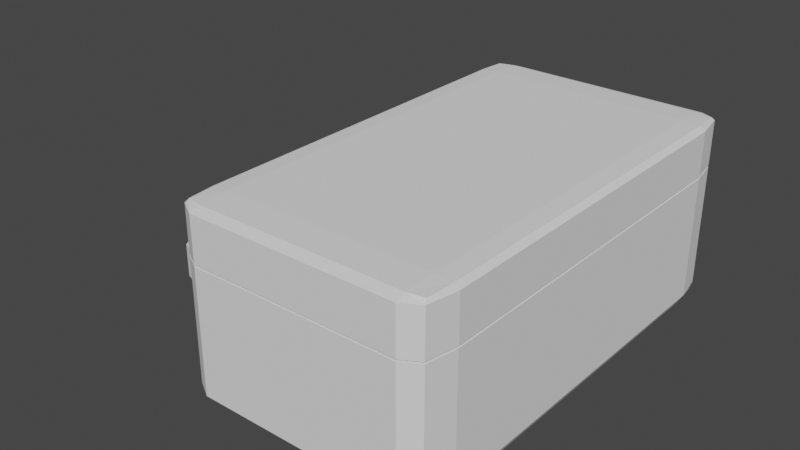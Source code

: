 # Source: printer.blend  (saved by Blender 3.3.6; exported with 4.5.12 LTS)
import bpy
from mathutils import Matrix  # noqa: F401  (used for matrix-valued properties, if any)

bpy.ops.wm.read_factory_settings(use_empty=True)
scene = bpy.context.scene
scene.name = 'Scene'

# ---- collections
col_collection = bpy.data.collections.new('Collection'); scene.collection.children.link(col_collection)

# ---- world
world_world = bpy.data.worlds.new('World'); scene.world = world_world
world_world.use_nodes = True; world_world.node_tree.nodes.clear()
_N = world_world.node_tree.nodes; _L = world_world.node_tree.links
n0 = _N.new('ShaderNodeOutputWorld'); n0.name = 'World Output'; n0.location = (300, 300)
n1 = _N.new('ShaderNodeBackground'); n1.name = 'Background'; n1.location = (10, 300)
n1.inputs[0].default_value = (0.05088, 0.05088, 0.05088, 1.0)
_L.new(n1.outputs[0], n0.inputs[0])
n0.is_active_output = True
world_world.color = (0.05088, 0.05088, 0.05088)
world_world.use_sun_shadow = False
world_world.sun_shadow_jitter_overblur = 0.0

# ---- meshes
me_cube_001 = bpy.data.meshes.new('Cube.001')
me_cube_001.from_pydata([(-0.9394, -0.9394, -0.9394), (-0.9394, -0.9394, 0.9394), (-0.9394, 0.9394, -0.9394), (-0.9394, 0.9394, 0.9394), (0.9394, -0.9394, -0.9394), (0.9394, -0.9394, 0.9394), (0.9394, 0.9394, -0.9394), (0.9394, 0.9394, 0.9394), (-0.9545, 0.8182, -0.9545), (-0.9545, -0.8182, -0.9545), (-0.9545, -0.9545, -0.8182), (-0.9545, -0.9545, 0.8182), (-0.9545, -0.8182, 0.9545), (-0.9545, 0.8182, 0.9545), (-0.9545, 0.9545, 0.8182), (-0.9545, 0.9545, -0.8182), (0.8182, 0.9545, -0.9545), (-0.8182, 0.9545, -0.9545), (-0.8182, 0.9545, 0.9545), (0.8182, 0.9545, 0.9545), (0.9545, 0.9545, 0.8182), (0.9545, 0.9545, -0.8182), (0.9545, -0.8182, -0.9545), (0.9545, 0.8182, -0.9545), (0.9545, 0.8182, 0.9545), (0.9545, -0.8182, 0.9545), (0.9545, -0.9545, 0.8182), (0.9545, -0.9545, -0.8182), (-0.8182, -0.9545, -0.9545), (0.8182, -0.9545, -0.9545), (0.8182, -0.9545, 0.9545), (-0.8182, -0.9545, 0.9545), (0.8182, 0.8182, 1.0), (0.8182, -0.8182, 1.0), (-0.8182, 0.8182, 1.0), (-0.8182, -0.8182, 1.0), (-0.8182, 0.8182, -1.0), (-0.8182, -0.8182, -1.0), (0.8182, 0.8182, -1.0), (0.8182, -0.8182, -1.0), (0.8182, -1.0, -0.8182), (-0.8182, -1.0, -0.8182), (0.8182, -1.0, 0.8182), (-0.8182, -1.0, 0.8182), (1.0, 0.8182, -0.8182), (1.0, -0.8182, -0.8182), (1.0, 0.8182, 0.8182), (1.0, -0.8182, 0.8182), (-0.8182, 1.0, -0.8182), (0.8182, 1.0, -0.8182), (-0.8182, 1.0, 0.8182), (0.8182, 1.0, 0.8182), (-1.0, -0.8182, -0.8182), (-1.0, 0.8182, -0.8182), (-1.0, -0.8182, 0.8182), (-1.0, 0.8182, 0.8182)], [], [(55, 13, 3, 14), (51, 19, 7, 20), (47, 25, 5, 26), (43, 31, 1, 11), (39, 22, 4, 29), (35, 12, 1, 31), (25, 33, 30, 5), (42, 30, 31, 43), (7, 19, 32, 24), (46, 24, 25, 47), (50, 18, 19, 51), (40, 42, 43, 41), (18, 3, 13, 34), (54, 12, 13, 55), (9, 37, 28, 0), (38, 23, 22, 39), (2, 17, 36, 8), (29, 40, 41, 28), (8, 36, 37, 9), (41, 43, 11, 10), (16, 6, 23, 38), (17, 16, 38, 36), (28, 41, 10, 0), (10, 11, 54, 52), (4, 27, 40, 29), (23, 44, 45, 22), (33, 35, 31, 30), (44, 46, 47, 45), (26, 5, 30, 42), (34, 13, 12, 35), (22, 45, 27, 4), (27, 26, 42, 40), (6, 21, 44, 23), (17, 48, 49, 16), (45, 47, 26, 27), (48, 50, 51, 49), (20, 7, 24, 46), (19, 18, 34, 32), (16, 49, 21, 6), (21, 20, 46, 44), (2, 15, 48, 17), (9, 52, 53, 8), (49, 51, 20, 21), (52, 54, 55, 53), (14, 3, 18, 50), (37, 39, 29, 28), (8, 53, 15, 2), (15, 14, 50, 48), (0, 10, 52, 9), (53, 55, 14, 15), (36, 38, 39, 37), (11, 1, 12, 54), (24, 32, 33, 25), (32, 34, 35, 33)])
_uv = me_cube_001.uv_layers.new(name='UVMap')
_uv.uv.foreach_set('vector', [0.6023, 0.2273, 0.625, 0.2273, 0.625, 0.25, 0.6023, 0.25, 0.6023, 0.4773, 0.625, 0.4773, 0.625, 0.5, 0.6023, 0.5, 0.6023, 0.7273, 0.625, 0.7273, 0.625, 0.75, 0.6023, 0.75, 0.6023, 0.9773, 0.625, 0.9773, 0.625, 1.0, 0.6023, 1.0, 0.3523, 0.7273, 0.375, 0.7273, 0.375, 0.75, 0.3523, 0.75, 0.8523, 0.7273, 0.875, 0.7273, 0.875, 0.75, 0.8523, 0.75, 0.625, 0.7273, 0.6477, 0.7273, 0.6477, 0.75, 0.625, 0.75, 0.6023, 0.7727, 0.625, 0.7727, 0.625, 0.9773, 0.6023, 0.9773, 0.625, 0.5, 0.6477, 0.5, 0.6477, 0.5227, 0.625, 0.5227, 0.6023, 0.5227, 0.625, 0.5227, 0.625, 0.7273, 0.6023, 0.7273, 0.6023, 0.2727, 0.625, 0.2727, 0.625, 0.4773, 0.6023, 0.4773, 0.3977, 0.7727, 0.6023, 0.7727, 0.6023, 0.9773, 0.3977, 0.9773, 0.8523, 0.5, 0.875, 0.5, 0.875, 0.5227, 0.8523, 0.5227, 0.6023, 0.02273, 0.625, 0.02273, 0.625, 0.2273, 0.6023, 0.2273, 0.125, 0.7273, 0.1477, 0.7273, 0.1477, 0.75, 0.125, 0.75, 0.3523, 0.5227, 0.375, 0.5227, 0.375, 0.7273, 0.3523, 0.7273, 0.125, 0.5, 0.1477, 0.5, 0.1477, 0.5227, 0.125, 0.5227, 0.375, 0.7727, 0.3977, 0.7727, 0.3977, 0.9773, 0.375, 0.9773, 0.125, 0.5227, 0.1477, 0.5227, 0.1477, 0.7273, 0.125, 0.7273, 0.3977, 0.9773, 0.6023, 0.9773, 0.6023, 1.0, 0.3977, 1.0, 0.3523, 0.5, 0.375, 0.5, 0.375, 0.5227, 0.3523, 0.5227, 0.1477, 0.5, 0.3523, 0.5, 0.3523, 0.5227, 0.1477, 0.5227, 0.375, 0.9773, 0.3977, 0.9773, 0.3977, 1.0, 0.375, 1.0, 0.3977, 0.0, 0.6023, 0.0, 0.6023, 0.02273, 0.3977, 0.02273, 0.375, 0.75, 0.3977, 0.75, 0.3977, 0.7727, 0.375, 0.7727, 0.375, 0.5227, 0.3977, 0.5227, 0.3977, 0.7273, 0.375, 0.7273, 0.6477, 0.7273, 0.8523, 0.7273, 0.8523, 0.75, 0.6477, 0.75, 0.3977, 0.5227, 0.6023, 0.5227, 0.6023, 0.7273, 0.3977, 0.7273, 0.6023, 0.75, 0.625, 0.75, 0.625, 0.7727, 0.6023, 0.7727, 0.8523, 0.5227, 0.875, 0.5227, 0.875, 0.7273, 0.8523, 0.7273, 0.375, 0.7273, 0.3977, 0.7273, 0.3977, 0.75, 0.375, 0.75, 0.3977, 0.75, 0.6023, 0.75, 0.6023, 0.7727, 0.3977, 0.7727, 0.375, 0.5, 0.3977, 0.5, 0.3977, 0.5227, 0.375, 0.5227, 0.375, 0.2727, 0.3977, 0.2727, 0.3977, 0.4773, 0.375, 0.4773, 0.3977, 0.7273, 0.6023, 0.7273, 0.6023, 0.75, 0.3977, 0.75, 0.3977, 0.2727, 0.6023, 0.2727, 0.6023, 0.4773, 0.3977, 0.4773, 0.6023, 0.5, 0.625, 0.5, 0.625, 0.5227, 0.6023, 0.5227, 0.6477, 0.5, 0.8523, 0.5, 0.8523, 0.5227, 0.6477, 0.5227, 0.375, 0.4773, 0.3977, 0.4773, 0.3977, 0.5, 0.375, 0.5, 0.3977, 0.5, 0.6023, 0.5, 0.6023, 0.5227, 0.3977, 0.5227, 0.375, 0.25, 0.3977, 0.25, 0.3977, 0.2727, 0.375, 0.2727, 0.375, 0.02273, 0.3977, 0.02273, 0.3977, 0.2273, 0.375, 0.2273, 0.3977, 0.4773, 0.6023, 0.4773, 0.6023, 0.5, 0.3977, 0.5, 0.3977, 0.02273, 0.6023, 0.02273, 0.6023, 0.2273, 0.3977, 0.2273, 0.6023, 0.25, 0.625, 0.25, 0.625, 0.2727, 0.6023, 0.2727, 0.1477, 0.7273, 0.3523, 0.7273, 0.3523, 0.75, 0.1477, 0.75, 0.375, 0.2273, 0.3977, 0.2273, 0.3977, 0.25, 0.375, 0.25, 0.3977, 0.25, 0.6023, 0.25, 0.6023, 0.2727, 0.3977, 0.2727, 0.375, 0.0, 0.3977, 0.0, 0.3977, 0.02273, 0.375, 0.02273, 0.3977, 0.2273, 0.6023, 0.2273, 0.6023, 0.25, 0.3977, 0.25, 0.1477, 0.5227, 0.3523, 0.5227, 0.3523, 0.7273, 0.1477, 0.7273, 0.6023, 0.0, 0.625, 0.0, 0.625, 0.02273, 0.6023, 0.02273, 0.625, 0.5227, 0.6477, 0.5227, 0.6477, 0.7273, 0.625, 0.7273, 0.6477, 0.5227, 0.8523, 0.5227, 0.8523, 0.7273, 0.6477, 0.7273])
me_cube_001.update()
me_cube_002 = bpy.data.meshes.new('Cube.002')
me_cube_002.from_pydata([(-0.9394, -0.9394, -0.9394), (-0.9394, -0.9394, 0.8233), (-0.9394, 0.9394, -0.9394), (-0.9394, 0.9394, 0.8233), (0.9394, -0.9394, -0.9394), (0.9394, -0.9394, 0.8233), (0.9394, 0.9394, -0.9394), (0.9394, 0.9394, 0.8233), (-0.9545, 0.8182, -0.9545), (-0.9545, -0.8182, -0.9545), (-0.9545, -0.9545, -0.8182), (-0.9545, -0.9545, 0.8182), (-0.9545, -0.8182, 0.8378), (-0.9545, 0.8182, 0.8378), (-0.9545, 0.9545, 0.8182), (-0.9545, 0.9545, -0.8182), (0.8182, 0.9545, -0.9545), (-0.8182, 0.9545, -0.9545), (-0.8182, 0.9545, 0.8378), (0.8182, 0.9545, 0.8378), (0.9545, 0.9545, 0.8182), (0.9545, 0.9545, -0.8182), (0.9545, -0.8182, -0.9545), (0.9545, 0.8182, -0.9545), (0.9545, 0.8182, 0.8378), (0.9545, -0.8182, 0.8378), (0.9545, -0.9545, 0.8182), (0.9545, -0.9545, -0.8182), (-0.8182, -0.9545, -0.9545), (0.8182, -0.9545, -0.9545), (0.8182, -0.9545, 0.8378), (-0.8182, -0.9545, 0.8378), (0.8182, 0.8182, 0.8503), (0.8182, -0.8182, 0.8503), (-0.8182, 0.8182, 0.8503), (-0.8182, -0.8182, 0.8503), (-0.8182, 0.8182, -1.0), (-0.8182, -0.8182, -1.0), (0.8182, 0.8182, -1.0), (0.8182, -0.8182, -1.0), (0.8182, -1.0, -0.8182), (-0.8182, -1.0, -0.8182), (0.8182, -1.0, 0.8182), (-0.8182, -1.0, 0.8182), (1.0, 0.8182, -0.8182), (1.0, -0.8182, -0.8182), (1.0, 0.8182, 0.8182), (1.0, -0.8182, 0.8182), (-0.8182, 1.0, -0.8182), (0.8182, 1.0, -0.8182), (-0.8182, 1.0, 0.8182), (0.8182, 1.0, 0.8182), (-1.0, -0.4338, -0.3791), (-1.0, 0.4338, -0.3791), (-1.0, -0.4338, 0.4886), (-1.0, 0.4338, 0.4886), (-1.0, -0.8182, -0.8182), (-1.0, 0.8182, -0.8182), (-1.0, -0.8182, 0.8182), (-1.0, 0.8182, 0.8182), (-0.2054, -0.4338, -0.3791), (-0.2054, 0.4338, -0.3791), (-0.2054, -0.4338, 0.4886), (-0.2054, 0.4338, 0.4886)], [], [(59, 13, 3, 14), (51, 19, 7, 20), (47, 25, 5, 26), (43, 31, 1, 11), (39, 22, 4, 29), (35, 12, 1, 31), (25, 33, 30, 5), (42, 30, 31, 43), (7, 19, 32, 24), (46, 24, 25, 47), (50, 18, 19, 51), (40, 42, 43, 41), (18, 3, 13, 34), (58, 12, 13, 59), (9, 37, 28, 0), (38, 23, 22, 39), (2, 17, 36, 8), (29, 40, 41, 28), (8, 36, 37, 9), (41, 43, 11, 10), (16, 6, 23, 38), (17, 16, 38, 36), (28, 41, 10, 0), (10, 11, 58, 56), (4, 27, 40, 29), (23, 44, 45, 22), (33, 35, 31, 30), (44, 46, 47, 45), (26, 5, 30, 42), (34, 13, 12, 35), (22, 45, 27, 4), (27, 26, 42, 40), (6, 21, 44, 23), (17, 48, 49, 16), (45, 47, 26, 27), (48, 50, 51, 49), (20, 7, 24, 46), (19, 18, 34, 32), (16, 49, 21, 6), (21, 20, 46, 44), (2, 15, 48, 17), (9, 56, 57, 8), (49, 51, 20, 21), (52, 54, 62, 60), (14, 3, 18, 50), (37, 39, 29, 28), (8, 57, 15, 2), (15, 14, 50, 48), (0, 10, 56, 9), (57, 59, 14, 15), (36, 38, 39, 37), (11, 1, 12, 58), (24, 32, 33, 25), (32, 34, 35, 33), (52, 53, 57, 56), (55, 54, 58, 59), (54, 52, 56, 58), (53, 55, 59, 57), (60, 62, 63, 61), (53, 52, 60, 61), (55, 53, 61, 63), (54, 55, 63, 62)])
_uv = me_cube_002.uv_layers.new(name='UVMap')
_uv.uv.foreach_set('vector', [0.6023, 0.2273, 0.625, 0.2273, 0.625, 0.25, 0.6023, 0.25, 0.6023, 0.4773, 0.625, 0.4773, 0.625, 0.5, 0.6023, 0.5, 0.6023, 0.7273, 0.625, 0.7273, 0.625, 0.75, 0.6023, 0.75, 0.6023, 0.9773, 0.625, 0.9773, 0.625, 1.0, 0.6023, 1.0, 0.3523, 0.7273, 0.375, 0.7273, 0.375, 0.75, 0.3523, 0.75, 0.8523, 0.7273, 0.875, 0.7273, 0.875, 0.75, 0.8523, 0.75, 0.625, 0.7273, 0.6477, 0.7273, 0.6477, 0.75, 0.625, 0.75, 0.6023, 0.7727, 0.625, 0.7727, 0.625, 0.9773, 0.6023, 0.9773, 0.625, 0.5, 0.6477, 0.5, 0.6477, 0.5227, 0.625, 0.5227, 0.6023, 0.5227, 0.625, 0.5227, 0.625, 0.7273, 0.6023, 0.7273, 0.6023, 0.2727, 0.625, 0.2727, 0.625, 0.4773, 0.6023, 0.4773, 0.3977, 0.7727, 0.6023, 0.7727, 0.6023, 0.9773, 0.3977, 0.9773, 0.8523, 0.5, 0.875, 0.5, 0.875, 0.5227, 0.8523, 0.5227, 0.6023, 0.02273, 0.625, 0.02273, 0.625, 0.2273, 0.6023, 0.2273, 0.125, 0.7273, 0.1477, 0.7273, 0.1477, 0.75, 0.125, 0.75, 0.3523, 0.5227, 0.375, 0.5227, 0.375, 0.7273, 0.3523, 0.7273, 0.125, 0.5, 0.1477, 0.5, 0.1477, 0.5227, 0.125, 0.5227, 0.375, 0.7727, 0.3977, 0.7727, 0.3977, 0.9773, 0.375, 0.9773, 0.125, 0.5227, 0.1477, 0.5227, 0.1477, 0.7273, 0.125, 0.7273, 0.3977, 0.9773, 0.6023, 0.9773, 0.6023, 1.0, 0.3977, 1.0, 0.3523, 0.5, 0.375, 0.5, 0.375, 0.5227, 0.3523, 0.5227, 0.1477, 0.5, 0.3523, 0.5, 0.3523, 0.5227, 0.1477, 0.5227, 0.375, 0.9773, 0.3977, 0.9773, 0.3977, 1.0, 0.375, 1.0, 0.3977, 0.0, 0.6023, 0.0, 0.6023, 0.02273, 0.3977, 0.02273, 0.375, 0.75, 0.3977, 0.75, 0.3977, 0.7727, 0.375, 0.7727, 0.375, 0.5227, 0.3977, 0.5227, 0.3977, 0.7273, 0.375, 0.7273, 0.6477, 0.7273, 0.8523, 0.7273, 0.8523, 0.75, 0.6477, 0.75, 0.3977, 0.5227, 0.6023, 0.5227, 0.6023, 0.7273, 0.3977, 0.7273, 0.6023, 0.75, 0.625, 0.75, 0.625, 0.7727, 0.6023, 0.7727, 0.8523, 0.5227, 0.875, 0.5227, 0.875, 0.7273, 0.8523, 0.7273, 0.375, 0.7273, 0.3977, 0.7273, 0.3977, 0.75, 0.375, 0.75, 0.3977, 0.75, 0.6023, 0.75, 0.6023, 0.7727, 0.3977, 0.7727, 0.375, 0.5, 0.3977, 0.5, 0.3977, 0.5227, 0.375, 0.5227, 0.375, 0.2727, 0.3977, 0.2727, 0.3977, 0.4773, 0.375, 0.4773, 0.3977, 0.7273, 0.6023, 0.7273, 0.6023, 0.75, 0.3977, 0.75, 0.3977, 0.2727, 0.6023, 0.2727, 0.6023, 0.4773, 0.3977, 0.4773, 0.6023, 0.5, 0.625, 0.5, 0.625, 0.5227, 0.6023, 0.5227, 0.6477, 0.5, 0.8523, 0.5, 0.8523, 0.5227, 0.6477, 0.5227, 0.375, 0.4773, 0.3977, 0.4773, 0.3977, 0.5, 0.375, 0.5, 0.3977, 0.5, 0.6023, 0.5, 0.6023, 0.5227, 0.3977, 0.5227, 0.375, 0.25, 0.3977, 0.25, 0.3977, 0.2727, 0.375, 0.2727, 0.375, 0.02273, 0.3977, 0.02273, 0.3977, 0.2273, 0.375, 0.2273, 0.3977, 0.4773, 0.6023, 0.4773, 0.6023, 0.5, 0.3977, 0.5, 0.4458, 0.07077, 0.5542, 0.07077, 0.5542, 0.07077, 0.4458, 0.07077, 0.6023, 0.25, 0.625, 0.25, 0.625, 0.2727, 0.6023, 0.2727, 0.1477, 0.7273, 0.3523, 0.7273, 0.3523, 0.75, 0.1477, 0.75, 0.375, 0.2273, 0.3977, 0.2273, 0.3977, 0.25, 0.375, 0.25, 0.3977, 0.25, 0.6023, 0.25, 0.6023, 0.2727, 0.3977, 0.2727, 0.375, 0.0, 0.3977, 0.0, 0.3977, 0.02273, 0.375, 0.02273, 0.3977, 0.2273, 0.6023, 0.2273, 0.6023, 0.25, 0.3977, 0.25, 0.1477, 0.5227, 0.3523, 0.5227, 0.3523, 0.7273, 0.1477, 0.7273, 0.6023, 0.0, 0.625, 0.0, 0.625, 0.02273, 0.6023, 0.02273, 0.625, 0.5227, 0.6477, 0.5227, 0.6477, 0.7273, 0.625, 0.7273, 0.6477, 0.5227, 0.8523, 0.5227, 0.8523, 0.7273, 0.6477, 0.7273, 0.4458, 0.07077, 0.4458, 0.1792, 0.3977, 0.2273, 0.3977, 0.02273, 0.5542, 0.1792, 0.5542, 0.07077, 0.6023, 0.02273, 0.6023, 0.2273, 0.5542, 0.07077, 0.4458, 0.07077, 0.3977, 0.02273, 0.6023, 0.02273, 0.4458, 0.1792, 0.5542, 0.1792, 0.6023, 0.2273, 0.3977, 0.2273, 0.4458, 0.07077, 0.5542, 0.07077, 0.5542, 0.1792, 0.4458, 0.1792, 0.4458, 0.1792, 0.4458, 0.07077, 0.4458, 0.07077, 0.4458, 0.1792, 0.5542, 0.1792, 0.4458, 0.1792, 0.4458, 0.1792, 0.5542, 0.1792, 0.5542, 0.07077, 0.5542, 0.1792, 0.5542, 0.1792, 0.5542, 0.07077])
me_cube_002.update()
me_cube_003 = bpy.data.meshes.new('Cube.003')
me_cube_003.from_pydata([(-0.9394, -0.9394, -0.9394), (-0.9394, -0.9394, 0.8233), (-0.9394, 0.9394, -0.9394), (-0.9394, 0.9394, 0.8233), (0.9394, -0.9394, -0.9394), (0.9394, -0.9394, 0.8233), (0.9394, 0.9394, -0.9394), (0.9394, 0.9394, 0.8233), (-0.9545, 0.8182, -0.9545), (-0.9545, -0.8182, -0.9545), (-0.9545, -0.9545, -0.8182), (-0.9545, -0.9545, 0.8182), (-0.9545, -0.8182, 0.8378), (-0.9545, 0.8182, 0.8378), (-0.9545, 0.9545, 0.8182), (-0.9545, 0.9545, -0.8182), (0.8182, 0.9545, -0.9545), (-0.8182, 0.9545, -0.9545), (-0.8182, 0.9545, 0.8378), (0.8182, 0.9545, 0.8378), (0.9545, 0.9545, 0.8182), (0.9545, 0.9545, -0.8182), (0.9545, -0.8182, -0.9545), (0.9545, 0.8182, -0.9545), (0.9545, 0.8182, 0.8378), (0.9545, -0.8182, 0.8378), (0.9545, -0.9545, 0.8182), (0.9545, -0.9545, -0.8182), (-0.8182, -0.9545, -0.9545), (0.8182, -0.9545, -0.9545), (0.8182, -0.9545, 0.8378), (-0.8182, -0.9545, 0.8378), (0.8182, 0.8182, 0.8503), (0.8182, -0.8182, 0.8503), (-0.8182, 0.8182, 0.8503), (-0.8182, -0.8182, 0.8503), (-0.8182, 0.8182, -1.0), (-0.8182, -0.8182, -1.0), (0.8182, 0.8182, -1.0), (0.8182, -0.8182, -1.0), (0.8182, -1.0, -0.8182), (-0.8182, -1.0, -0.8182), (0.8182, -1.0, 0.8182), (-0.8182, -1.0, 0.8182), (1.0, 0.8182, -0.8182), (1.0, -0.8182, -0.8182), (1.0, 0.8182, 0.8182), (1.0, -0.8182, 0.8182), (-0.8182, 1.0, -0.8182), (0.8182, 1.0, -0.8182), (-0.8182, 1.0, 0.8182), (0.8182, 1.0, 0.8182), (-1.0, -0.8182, -0.8182), (-1.0, 0.8182, -0.8182), (-1.0, -0.8182, 0.8182), (-1.0, 0.8182, 0.8182)], [], [(55, 13, 3, 14), (51, 19, 7, 20), (47, 25, 5, 26), (43, 31, 1, 11), (39, 22, 4, 29), (35, 12, 1, 31), (25, 33, 30, 5), (42, 30, 31, 43), (7, 19, 32, 24), (46, 24, 25, 47), (50, 18, 19, 51), (40, 42, 43, 41), (18, 3, 13, 34), (54, 12, 13, 55), (9, 37, 28, 0), (38, 23, 22, 39), (2, 17, 36, 8), (29, 40, 41, 28), (8, 36, 37, 9), (41, 43, 11, 10), (16, 6, 23, 38), (17, 16, 38, 36), (28, 41, 10, 0), (10, 11, 54, 52), (4, 27, 40, 29), (23, 44, 45, 22), (33, 35, 31, 30), (44, 46, 47, 45), (26, 5, 30, 42), (34, 13, 12, 35), (22, 45, 27, 4), (27, 26, 42, 40), (6, 21, 44, 23), (17, 48, 49, 16), (45, 47, 26, 27), (48, 50, 51, 49), (20, 7, 24, 46), (19, 18, 34, 32), (16, 49, 21, 6), (21, 20, 46, 44), (2, 15, 48, 17), (9, 52, 53, 8), (49, 51, 20, 21), (52, 54, 55, 53), (14, 3, 18, 50), (37, 39, 29, 28), (8, 53, 15, 2), (15, 14, 50, 48), (0, 10, 52, 9), (53, 55, 14, 15), (36, 38, 39, 37), (11, 1, 12, 54), (24, 32, 33, 25), (32, 34, 35, 33)])
_uv = me_cube_003.uv_layers.new(name='UVMap')
_uv.uv.foreach_set('vector', [0.6023, 0.2273, 0.625, 0.2273, 0.625, 0.25, 0.6023, 0.25, 0.6023, 0.4773, 0.625, 0.4773, 0.625, 0.5, 0.6023, 0.5, 0.6023, 0.7273, 0.625, 0.7273, 0.625, 0.75, 0.6023, 0.75, 0.6023, 0.9773, 0.625, 0.9773, 0.625, 1.0, 0.6023, 1.0, 0.3523, 0.7273, 0.375, 0.7273, 0.375, 0.75, 0.3523, 0.75, 0.8523, 0.7273, 0.875, 0.7273, 0.875, 0.75, 0.8523, 0.75, 0.625, 0.7273, 0.6477, 0.7273, 0.6477, 0.75, 0.625, 0.75, 0.6023, 0.7727, 0.625, 0.7727, 0.625, 0.9773, 0.6023, 0.9773, 0.625, 0.5, 0.6477, 0.5, 0.6477, 0.5227, 0.625, 0.5227, 0.6023, 0.5227, 0.625, 0.5227, 0.625, 0.7273, 0.6023, 0.7273, 0.6023, 0.2727, 0.625, 0.2727, 0.625, 0.4773, 0.6023, 0.4773, 0.3977, 0.7727, 0.6023, 0.7727, 0.6023, 0.9773, 0.3977, 0.9773, 0.8523, 0.5, 0.875, 0.5, 0.875, 0.5227, 0.8523, 0.5227, 0.6023, 0.02273, 0.625, 0.02273, 0.625, 0.2273, 0.6023, 0.2273, 0.125, 0.7273, 0.1477, 0.7273, 0.1477, 0.75, 0.125, 0.75, 0.3523, 0.5227, 0.375, 0.5227, 0.375, 0.7273, 0.3523, 0.7273, 0.125, 0.5, 0.1477, 0.5, 0.1477, 0.5227, 0.125, 0.5227, 0.375, 0.7727, 0.3977, 0.7727, 0.3977, 0.9773, 0.375, 0.9773, 0.125, 0.5227, 0.1477, 0.5227, 0.1477, 0.7273, 0.125, 0.7273, 0.3977, 0.9773, 0.6023, 0.9773, 0.6023, 1.0, 0.3977, 1.0, 0.3523, 0.5, 0.375, 0.5, 0.375, 0.5227, 0.3523, 0.5227, 0.1477, 0.5, 0.3523, 0.5, 0.3523, 0.5227, 0.1477, 0.5227, 0.375, 0.9773, 0.3977, 0.9773, 0.3977, 1.0, 0.375, 1.0, 0.3977, 0.0, 0.6023, 0.0, 0.6023, 0.02273, 0.3977, 0.02273, 0.375, 0.75, 0.3977, 0.75, 0.3977, 0.7727, 0.375, 0.7727, 0.375, 0.5227, 0.3977, 0.5227, 0.3977, 0.7273, 0.375, 0.7273, 0.6477, 0.7273, 0.8523, 0.7273, 0.8523, 0.75, 0.6477, 0.75, 0.3977, 0.5227, 0.6023, 0.5227, 0.6023, 0.7273, 0.3977, 0.7273, 0.6023, 0.75, 0.625, 0.75, 0.625, 0.7727, 0.6023, 0.7727, 0.8523, 0.5227, 0.875, 0.5227, 0.875, 0.7273, 0.8523, 0.7273, 0.375, 0.7273, 0.3977, 0.7273, 0.3977, 0.75, 0.375, 0.75, 0.3977, 0.75, 0.6023, 0.75, 0.6023, 0.7727, 0.3977, 0.7727, 0.375, 0.5, 0.3977, 0.5, 0.3977, 0.5227, 0.375, 0.5227, 0.375, 0.2727, 0.3977, 0.2727, 0.3977, 0.4773, 0.375, 0.4773, 0.3977, 0.7273, 0.6023, 0.7273, 0.6023, 0.75, 0.3977, 0.75, 0.3977, 0.2727, 0.6023, 0.2727, 0.6023, 0.4773, 0.3977, 0.4773, 0.6023, 0.5, 0.625, 0.5, 0.625, 0.5227, 0.6023, 0.5227, 0.6477, 0.5, 0.8523, 0.5, 0.8523, 0.5227, 0.6477, 0.5227, 0.375, 0.4773, 0.3977, 0.4773, 0.3977, 0.5, 0.375, 0.5, 0.3977, 0.5, 0.6023, 0.5, 0.6023, 0.5227, 0.3977, 0.5227, 0.375, 0.25, 0.3977, 0.25, 0.3977, 0.2727, 0.375, 0.2727, 0.375, 0.02273, 0.3977, 0.02273, 0.3977, 0.2273, 0.375, 0.2273, 0.3977, 0.4773, 0.6023, 0.4773, 0.6023, 0.5, 0.3977, 0.5, 0.3977, 0.02273, 0.6023, 0.02273, 0.6023, 0.2273, 0.3977, 0.2273, 0.6023, 0.25, 0.625, 0.25, 0.625, 0.2727, 0.6023, 0.2727, 0.1477, 0.7273, 0.3523, 0.7273, 0.3523, 0.75, 0.1477, 0.75, 0.375, 0.2273, 0.3977, 0.2273, 0.3977, 0.25, 0.375, 0.25, 0.3977, 0.25, 0.6023, 0.25, 0.6023, 0.2727, 0.3977, 0.2727, 0.375, 0.0, 0.3977, 0.0, 0.3977, 0.02273, 0.375, 0.02273, 0.3977, 0.2273, 0.6023, 0.2273, 0.6023, 0.25, 0.3977, 0.25, 0.1477, 0.5227, 0.3523, 0.5227, 0.3523, 0.7273, 0.1477, 0.7273, 0.6023, 0.0, 0.625, 0.0, 0.625, 0.02273, 0.6023, 0.02273, 0.625, 0.5227, 0.6477, 0.5227, 0.6477, 0.7273, 0.625, 0.7273, 0.6477, 0.5227, 0.8523, 0.5227, 0.8523, 0.7273, 0.6477, 0.7273])
me_cube_003.update()
me_cube_004 = bpy.data.meshes.new('Cube.004')
me_cube_004.from_pydata([(-0.9394, -0.9394, -0.9394), (-0.9394, -0.9394, 0.9394), (-0.9394, 0.9394, -0.9394), (-0.9394, 0.9394, 0.9394), (0.9394, -0.9394, -0.9394), (0.9394, -0.9394, 0.9394), (0.9394, 0.9394, -0.9394), (0.9394, 0.9394, 0.9394), (-0.9545, 0.8182, -0.9545), (-0.9545, -0.8182, -0.9545), (-0.9545, -0.9545, -0.8182), (-0.9545, -0.9545, 0.8182), (-0.9545, -0.8182, 0.9545), (-0.9545, 0.8182, 0.9545), (-0.9545, 0.9545, 0.8182), (-0.9545, 0.9545, -0.8182), (0.8182, 0.9545, -0.9545), (-0.8182, 0.9545, -0.9545), (-0.8182, 0.9545, 0.9545), (0.8182, 0.9545, 0.9545), (0.9545, 0.9545, 0.8182), (0.9545, 0.9545, -0.8182), (0.9545, -0.8182, -0.9545), (0.9545, 0.8182, -0.9545), (0.9545, 0.8182, 0.9545), (0.9545, -0.8182, 0.9545), (0.9545, -0.9545, 0.8182), (0.9545, -0.9545, -0.8182), (-0.8182, -0.9545, -0.9545), (0.8182, -0.9545, -0.9545), (0.8182, -0.9545, 0.9545), (-0.8182, -0.9545, 0.9545), (0.639, 0.639, 1.0), (0.639, -0.639, 1.0), (-0.639, 0.639, 1.0), (-0.639, -0.639, 1.0), (-0.8182, 0.8182, -1.0), (-0.8182, -0.8182, -1.0), (0.8182, 0.8182, -1.0), (0.8182, -0.8182, -1.0), (0.8182, -1.0, -0.8182), (-0.8182, -1.0, -0.8182), (0.8182, -1.0, 0.8182), (-0.8182, -1.0, 0.8182), (1.0, 0.8182, -0.8182), (1.0, -0.8182, -0.8182), (1.0, 0.8182, 0.8182), (1.0, -0.8182, 0.8182), (-0.8182, 1.0, -0.8182), (0.8182, 1.0, -0.8182), (-0.8182, 1.0, 0.8182), (0.8182, 1.0, 0.8182), (-1.0, -0.8182, -0.8182), (-1.0, 0.8182, -0.8182), (-1.0, -0.8182, 0.8182), (-1.0, 0.8182, 0.8182), (0.8182, 0.8182, 1.0), (0.8182, -0.8182, 1.0), (-0.8182, 0.8182, 1.0), (-0.8182, -0.8182, 1.0), (0.639, 0.639, 0.4224), (0.639, -0.639, 0.4224), (-0.639, 0.639, 0.4224), (-0.639, -0.639, 0.4224)], [], [(55, 13, 3, 14), (51, 19, 7, 20), (47, 25, 5, 26), (43, 31, 1, 11), (39, 22, 4, 29), (59, 12, 1, 31), (25, 57, 30, 5), (42, 30, 31, 43), (7, 19, 56, 24), (46, 24, 25, 47), (50, 18, 19, 51), (40, 42, 43, 41), (18, 3, 13, 58), (54, 12, 13, 55), (9, 37, 28, 0), (38, 23, 22, 39), (2, 17, 36, 8), (29, 40, 41, 28), (8, 36, 37, 9), (41, 43, 11, 10), (16, 6, 23, 38), (17, 16, 38, 36), (28, 41, 10, 0), (10, 11, 54, 52), (4, 27, 40, 29), (23, 44, 45, 22), (57, 59, 31, 30), (44, 46, 47, 45), (26, 5, 30, 42), (58, 13, 12, 59), (22, 45, 27, 4), (27, 26, 42, 40), (6, 21, 44, 23), (17, 48, 49, 16), (45, 47, 26, 27), (48, 50, 51, 49), (20, 7, 24, 46), (19, 18, 58, 56), (16, 49, 21, 6), (21, 20, 46, 44), (2, 15, 48, 17), (9, 52, 53, 8), (49, 51, 20, 21), (52, 54, 55, 53), (14, 3, 18, 50), (37, 39, 29, 28), (8, 53, 15, 2), (15, 14, 50, 48), (0, 10, 52, 9), (53, 55, 14, 15), (36, 38, 39, 37), (11, 1, 12, 54), (24, 56, 57, 25), (32, 34, 62, 60), (32, 33, 57, 56), (35, 34, 58, 59), (34, 32, 56, 58), (33, 35, 59, 57), (60, 62, 63, 61), (33, 32, 60, 61), (35, 33, 61, 63), (34, 35, 63, 62)])
_uv = me_cube_004.uv_layers.new(name='UVMap')
_uv.uv.foreach_set('vector', [0.6023, 0.2273, 0.625, 0.2273, 0.625, 0.25, 0.6023, 0.25, 0.6023, 0.4773, 0.625, 0.4773, 0.625, 0.5, 0.6023, 0.5, 0.6023, 0.7273, 0.625, 0.7273, 0.625, 0.75, 0.6023, 0.75, 0.6023, 0.9773, 0.625, 0.9773, 0.625, 1.0, 0.6023, 1.0, 0.3523, 0.7273, 0.375, 0.7273, 0.375, 0.75, 0.3523, 0.75, 0.8523, 0.7273, 0.875, 0.7273, 0.875, 0.75, 0.8523, 0.75, 0.625, 0.7273, 0.6477, 0.7273, 0.6477, 0.75, 0.625, 0.75, 0.6023, 0.7727, 0.625, 0.7727, 0.625, 0.9773, 0.6023, 0.9773, 0.625, 0.5, 0.6477, 0.5, 0.6477, 0.5227, 0.625, 0.5227, 0.6023, 0.5227, 0.625, 0.5227, 0.625, 0.7273, 0.6023, 0.7273, 0.6023, 0.2727, 0.625, 0.2727, 0.625, 0.4773, 0.6023, 0.4773, 0.3977, 0.7727, 0.6023, 0.7727, 0.6023, 0.9773, 0.3977, 0.9773, 0.8523, 0.5, 0.875, 0.5, 0.875, 0.5227, 0.8523, 0.5227, 0.6023, 0.02273, 0.625, 0.02273, 0.625, 0.2273, 0.6023, 0.2273, 0.125, 0.7273, 0.1477, 0.7273, 0.1477, 0.75, 0.125, 0.75, 0.3523, 0.5227, 0.375, 0.5227, 0.375, 0.7273, 0.3523, 0.7273, 0.125, 0.5, 0.1477, 0.5, 0.1477, 0.5227, 0.125, 0.5227, 0.375, 0.7727, 0.3977, 0.7727, 0.3977, 0.9773, 0.375, 0.9773, 0.125, 0.5227, 0.1477, 0.5227, 0.1477, 0.7273, 0.125, 0.7273, 0.3977, 0.9773, 0.6023, 0.9773, 0.6023, 1.0, 0.3977, 1.0, 0.3523, 0.5, 0.375, 0.5, 0.375, 0.5227, 0.3523, 0.5227, 0.1477, 0.5, 0.3523, 0.5, 0.3523, 0.5227, 0.1477, 0.5227, 0.375, 0.9773, 0.3977, 0.9773, 0.3977, 1.0, 0.375, 1.0, 0.3977, 0.0, 0.6023, 0.0, 0.6023, 0.02273, 0.3977, 0.02273, 0.375, 0.75, 0.3977, 0.75, 0.3977, 0.7727, 0.375, 0.7727, 0.375, 0.5227, 0.3977, 0.5227, 0.3977, 0.7273, 0.375, 0.7273, 0.6477, 0.7273, 0.8523, 0.7273, 0.8523, 0.75, 0.6477, 0.75, 0.3977, 0.5227, 0.6023, 0.5227, 0.6023, 0.7273, 0.3977, 0.7273, 0.6023, 0.75, 0.625, 0.75, 0.625, 0.7727, 0.6023, 0.7727, 0.8523, 0.5227, 0.875, 0.5227, 0.875, 0.7273, 0.8523, 0.7273, 0.375, 0.7273, 0.3977, 0.7273, 0.3977, 0.75, 0.375, 0.75, 0.3977, 0.75, 0.6023, 0.75, 0.6023, 0.7727, 0.3977, 0.7727, 0.375, 0.5, 0.3977, 0.5, 0.3977, 0.5227, 0.375, 0.5227, 0.375, 0.2727, 0.3977, 0.2727, 0.3977, 0.4773, 0.375, 0.4773, 0.3977, 0.7273, 0.6023, 0.7273, 0.6023, 0.75, 0.3977, 0.75, 0.3977, 0.2727, 0.6023, 0.2727, 0.6023, 0.4773, 0.3977, 0.4773, 0.6023, 0.5, 0.625, 0.5, 0.625, 0.5227, 0.6023, 0.5227, 0.6477, 0.5, 0.8523, 0.5, 0.8523, 0.5227, 0.6477, 0.5227, 0.375, 0.4773, 0.3977, 0.4773, 0.3977, 0.5, 0.375, 0.5, 0.3977, 0.5, 0.6023, 0.5, 0.6023, 0.5227, 0.3977, 0.5227, 0.375, 0.25, 0.3977, 0.25, 0.3977, 0.2727, 0.375, 0.2727, 0.375, 0.02273, 0.3977, 0.02273, 0.3977, 0.2273, 0.375, 0.2273, 0.3977, 0.4773, 0.6023, 0.4773, 0.6023, 0.5, 0.3977, 0.5, 0.3977, 0.02273, 0.6023, 0.02273, 0.6023, 0.2273, 0.3977, 0.2273, 0.6023, 0.25, 0.625, 0.25, 0.625, 0.2727, 0.6023, 0.2727, 0.1477, 0.7273, 0.3523, 0.7273, 0.3523, 0.75, 0.1477, 0.75, 0.375, 0.2273, 0.3977, 0.2273, 0.3977, 0.25, 0.375, 0.25, 0.3977, 0.25, 0.6023, 0.25, 0.6023, 0.2727, 0.3977, 0.2727, 0.375, 0.0, 0.3977, 0.0, 0.3977, 0.02273, 0.375, 0.02273, 0.3977, 0.2273, 0.6023, 0.2273, 0.6023, 0.25, 0.3977, 0.25, 0.1477, 0.5227, 0.3523, 0.5227, 0.3523, 0.7273, 0.1477, 0.7273, 0.6023, 0.0, 0.625, 0.0, 0.625, 0.02273, 0.6023, 0.02273, 0.625, 0.5227, 0.6477, 0.5227, 0.6477, 0.7273, 0.625, 0.7273, 0.6701, 0.5451, 0.8299, 0.5451, 0.8299, 0.5451, 0.6701, 0.5451, 0.6701, 0.5451, 0.6701, 0.7049, 0.6477, 0.7273, 0.6477, 0.5227, 0.8299, 0.7049, 0.8299, 0.5451, 0.8523, 0.5227, 0.8523, 0.7273, 0.8299, 0.5451, 0.6701, 0.5451, 0.6477, 0.5227, 0.8523, 0.5227, 0.6701, 0.7049, 0.8299, 0.7049, 0.8523, 0.7273, 0.6477, 0.7273, 0.6701, 0.5451, 0.8299, 0.5451, 0.8299, 0.7049, 0.6701, 0.7049, 0.6701, 0.7049, 0.6701, 0.5451, 0.6701, 0.5451, 0.6701, 0.7049, 0.8299, 0.7049, 0.6701, 0.7049, 0.6701, 0.7049, 0.8299, 0.7049, 0.8299, 0.5451, 0.8299, 0.7049, 0.8299, 0.7049, 0.8299, 0.5451])
me_cube_004.update()
me_plane = bpy.data.meshes.new('Plane')
me_plane.from_pydata([(-1.0, -1.0, 0.0), (1.0, -1.0, 0.0), (-1.0, 1.0, 0.0), (1.0, 1.0, 0.0)], [], [(0, 1, 3, 2)])
_uv = me_plane.uv_layers.new(name='UVMap')
_uv.uv.foreach_set('vector', [0.0, 0.0, 1.0, 0.0, 1.0, 1.0, 0.0, 1.0])
me_plane.update()

# ---- objects
ob_paper = bpy.data.objects.new('paper', me_cube_001)
ob_printer = bpy.data.objects.new('printer', me_cube_002)
ob_scannerlid = bpy.data.objects.new('scannerLid', me_cube_003)
ob_screen = bpy.data.objects.new('screen', me_cube_004)
ob_screen_001 = bpy.data.objects.new('screen.001', me_plane)

# ---- transforms, parenting, visibility, modifiers, constraints
ob_paper.location = (1.907, 0.0, 1.125)
ob_paper.scale = (0.1338, 0.1473, 0.03344)
ob_printer.location = (2.21, 0.0, 1.203)
ob_printer.scale = (0.1944, 0.3434, 0.1165)
ob_scannerlid.location = (2.21, 0.0, 1.336)
ob_scannerlid.rotation_euler = (3.142, -0.0, 0.0)
ob_scannerlid.scale = (0.1944, 0.3434, 0.04221)
ob_screen.location = (1.989, 0.0, 1.268)
ob_screen.rotation_euler = (0.0, -0.8727, 0.0)
ob_screen.scale = (0.0473, 0.1523, 0.007501)
ob_screen_001.location = (1.985, 0.0, 1.27)
ob_screen_001.rotation_euler = (3.142, -0.8727, 0.0)
ob_screen_001.scale = (0.03268, 0.09656, -0.1152)

# ---- collection membership
col_collection.objects.link(ob_paper)
col_collection.objects.link(ob_printer)
col_collection.objects.link(ob_scannerlid)
col_collection.objects.link(ob_screen)
col_collection.objects.link(ob_screen_001)

# ---- scene / render settings (as saved in the file)
scene.frame_start = 1; scene.frame_end = 250; scene.frame_set(1)
scene.render.engine = 'BLENDER_EEVEE_NEXT'
scene.cycles.sampling_pattern = 'TABULATED_SOBOL'
scene.cycles.use_light_tree = False
scene.view_settings.view_transform = 'Filmic'
bpy.context.view_layer.update()

# ---- added for rendering (the .blend has no active camera and no usable light): camera, sun
cam_auto = bpy.data.cameras.new('AutoCamera')
cam_auto.lens = 50.0
cam_auto.sensor_width = 36.0
cam_auto.clip_end = 1000.0
ob_auto_camera = bpy.data.objects.new('AutoCamera', cam_auto)
scene.collection.objects.link(ob_auto_camera)
ob_auto_camera.location = (2.993, -1.08523, 1.95567)
ob_auto_camera.rotation_euler = (1.09748, -7.21219e-08, 0.694738)
scene.camera = ob_auto_camera
light_auto_sun = bpy.data.lights.new('AutoSun', 'SUN')
light_auto_sun.energy = 3.0
light_auto_sun.angle = 0.0523599
ob_auto_sun = bpy.data.objects.new('AutoSun', light_auto_sun)
scene.collection.objects.link(ob_auto_sun)
ob_auto_sun.rotation_euler = (0.872665, 0.174533, 0.523599)
bpy.context.view_layer.update()
